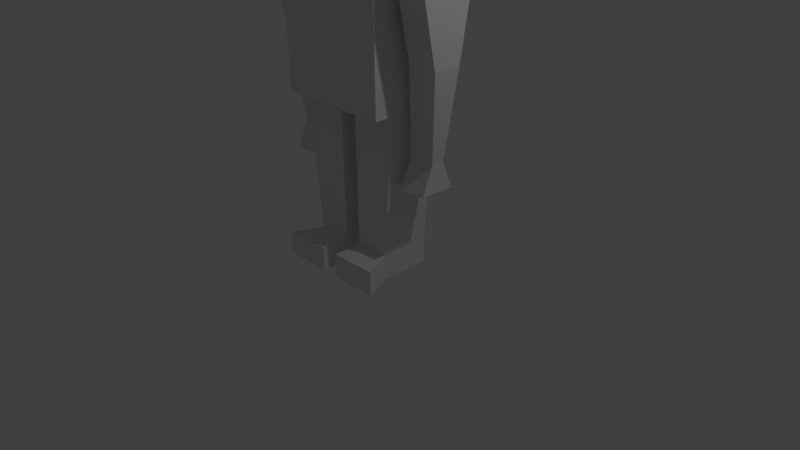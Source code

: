 # Source: lower-arm-right.blend  (saved by Blender 2.77.0; exported with 4.5.12 LTS)
import bpy
from mathutils import Matrix  # noqa: F401  (used for matrix-valued properties, if any)

bpy.ops.wm.read_factory_settings(use_empty=True)
scene = bpy.context.scene
scene.name = 'Scene'

# ---- collections
col_collection_1 = bpy.data.collections.new('Collection 1'); scene.collection.children.link(col_collection_1)

# ---- materials (node trees are filled in below, after node groups)
mat_material = bpy.data.materials.new('Material')
mat_material.alpha_threshold = 0.0
mat_material.use_transparent_shadow = False
mat_material.roughness = 0.5
mat_material.line_color = (0.0, 0.0, 0.0, 1.0)

# ---- material node trees

# ---- world
world_world = bpy.data.worlds.new('World'); scene.world = world_world
world_world.color = (0.05088, 0.05088, 0.05088)
world_world.use_sun_shadow = False
world_world.sun_shadow_jitter_overblur = 0.0
world_world.cycles.sampling_method = 'MANUAL'

# ---- cameras
cam_camera = bpy.data.cameras.new('Camera')
cam_camera.clip_end = 100.0
cam_camera.lens = 35.0
cam_camera.sensor_width = 32.0
cam_camera.sensor_height = 18.0
cam_camera.ortho_scale = 7.314
cam_camera.dof.focus_distance = 0.0
cam_camera.dof.aperture_fstop = 128.0

# ---- lights
light_lamp = bpy.data.lights.new('Lamp', 'POINT')
light_lamp.transmission_factor = 0.0
light_lamp.cutoff_distance = 30.0
light_lamp.energy = 100.0
light_lamp.shadow_buffer_clip_start = 1.001
light_lamp.shadow_soft_size = 0.1
light_lamp.shadow_maximum_resolution = 0.006
light_lamp.use_absolute_resolution = True

# ---- meshes
me_cube = bpy.data.meshes.new('Cube')
me_cube.from_pydata([(0.7564, 0.5596, 1.024), (0.7564, -0.5741, 1.024), (-0.7564, -0.5741, 1.024), (-0.7564, 0.5596, 1.024), (0.7564, 0.5596, 3.024), (0.7564, -0.5741, 3.024), (-0.7564, -0.5741, 3.024), (-0.7564, 0.5596, 3.024), (0.7564, 0.3333, 1.024), (0.7564, -0.3333, 1.024), (0.1201, 0.5596, 1.024), (-0.1201, 0.5596, 1.024), (0.7564, 0.5596, 1.691), (0.7564, 0.5596, 2.357), (0.1201, -0.5741, 1.024), (-0.1201, -0.5741, 1.024), (0.7564, -0.5741, 1.691), (0.7564, -0.5741, 2.357), (-0.7564, -0.3333, 1.024), (-0.7564, 0.3333, 1.024), (-0.7564, -0.5741, 1.691), (-0.7564, -0.5741, 2.357), (-0.7564, 0.5596, 1.691), (-0.7564, 0.5596, 2.357), (0.7564, 0.3333, 3.024), (0.7564, -0.3333, 3.024), (0.2521, 0.5596, 3.024), (-0.2521, 0.5596, 3.024), (0.2521, -0.5741, 3.024), (-0.2521, -0.5741, 3.024), (-0.7564, -0.3333, 3.024), (-0.7564, 0.3333, 3.024), (-0.7564, -0.3333, 1.691), (-0.7564, 0.3333, 1.691), (-0.7564, -0.3333, 2.357), (-0.7564, 0.3333, 2.357), (0.2521, -0.5741, 1.691), (-0.2521, -0.5741, 1.691), (0.2521, -0.5741, 2.357), (-0.2521, -0.5741, 2.357), (0.7564, 0.3333, 1.691), (0.7564, -0.3333, 1.691), (0.7564, 0.3333, 2.357), (0.7564, -0.3333, 2.357), (0.1623, 0.3333, 3.024), (0.1623, -0.3333, 3.024), (-0.1623, 0.3333, 3.024), (-0.1623, -0.3333, 3.024), (0.1201, 0.3333, 1.024), (-0.1201, 0.3333, 1.024), (0.1201, -0.3333, 1.024), (-0.1201, -0.3333, 1.024), (0.3217, 0.3785, 3.396), (0.3217, -0.3785, 3.396), (-0.3217, 0.3785, 3.396), (-0.3217, -0.3785, 3.396), (0.7564, 0.3333, 3.024), (0.7564, -0.3333, 3.024), (-0.7564, -0.3333, 3.024), (-0.7564, 0.3333, 3.024), (-0.7564, -0.3333, 2.357), (-0.7564, 0.3333, 2.357), (0.7564, 0.3333, 2.357), (0.7564, -0.3333, 2.357), (0.7547, 0.3333, 3.024), (0.7547, -0.3333, 3.024), (-0.7547, -0.3333, 3.024), (-0.7547, 0.3333, 3.024), (-0.7547, -0.3333, 2.357), (-0.7547, 0.3333, 2.357), (0.7547, 0.3333, 2.357), (0.7547, -0.3333, 2.357), (-1.109, -0.1941, 3.024), (-1.109, 0.1941, 3.024), (-1.265, -0.3333, 2.357), (-1.265, 0.3333, 2.357), (1.109, 0.1941, 3.024), (1.109, -0.1941, 3.024), (1.265, 0.3333, 2.357), (1.265, -0.3333, 2.357), (0.7547, -5.662e-07, 3.024), (-0.7547, 1.788e-07, 3.024), (-0.7547, 2.384e-07, 2.357), (-0.7547, -0.3333, 2.691), (-0.7547, 0.3333, 2.691), (0.7547, -4.172e-07, 2.357), (0.7547, 0.3333, 2.691), (0.7547, -0.3333, 2.691), (-1.109, 3.576e-07, 3.024), (-1.265, 4.172e-07, 2.357), (-1.265, -0.3333, 2.691), (-1.265, 0.3333, 2.691), (-0.8784, 0.3333, 2.357), (-0.8784, 0.1941, 3.024), (-0.8784, -0.3333, 2.357), (-0.8784, -0.1941, 3.024), (1.109, -1.013e-06, 3.024), (1.265, -8.643e-07, 2.357), (1.265, 0.3333, 2.691), (1.265, -0.3333, 2.691), (0.8784, 0.1941, 3.024), (0.8784, 0.3333, 2.357), (0.8784, -0.1941, 3.024), (0.8784, -0.3333, 2.357), (0.8784, -6.407e-07, 2.357), (0.8784, -0.3333, 2.691), (0.8784, -7.898e-07, 3.024), (1.265, -9.537e-07, 2.691), (-0.8784, 2.682e-07, 3.024), (-0.8784, -0.3333, 2.691), (-0.8784, 3.278e-07, 2.357), (-1.265, 3.874e-07, 2.691), (0.8784, 0.3333, 2.691), (-0.8784, 0.3333, 2.691), (0.2871, 0.3785, 4.566), (0.2871, -0.3785, 4.566), (-0.2871, 0.3785, 4.566), (-0.2871, -0.3785, 4.566), (-0.41, 0.3785, 3.976), (0.41, 0.3785, 3.976), (0.41, -0.3785, 3.976), (-0.41, -0.3785, 3.976), (-1.265, 4.172e-07, 2.357), (-1.265, 0.3333, 2.357), (-0.8784, 0.3333, 2.357), (-0.8784, -0.3333, 2.357), (-1.265, -0.3333, 2.357), (1.265, -8.643e-07, 2.357), (1.265, -0.3333, 2.357), (0.8784, -0.3333, 2.357), (1.265, 0.3333, 2.357), (0.8784, 0.3333, 2.357), (0.8784, -6.407e-07, 2.357), (-0.8784, 3.278e-07, 2.357), (-1.265, 4.172e-07, 2.357), (-1.265, 0.3333, 2.357), (-0.8784, 0.3333, 2.357), (-0.8784, -0.3333, 2.357), (-1.265, -0.3333, 2.357), (1.265, -8.643e-07, 2.357), (1.265, -0.3333, 2.357), (0.8784, -0.3333, 2.357), (1.265, 0.3333, 2.357), (0.8784, 0.3333, 2.357), (0.8784, -6.407e-07, 2.357), (-0.8784, 3.278e-07, 2.357), (-1.265, 1.432e-07, 1.587), (-1.265, 0.1835, 1.587), (-0.8784, 0.1835, 1.587), (-0.8784, -0.1835, 1.587), (-1.265, -0.1835, 1.587), (1.265, -5.623e-07, 1.587), (1.265, -0.1835, 1.587), (0.8784, -0.1835, 1.587), (1.265, 0.1835, 1.587), (0.8784, 0.1835, 1.587), (0.8784, -4.393e-07, 1.587), (-0.8784, 9.399e-08, 1.587), (-1.133, -3.817e-08, 0.4734), (-1.133, 0.08629, 0.4734), (-0.7863, 0.08629, 0.4734), (-0.7863, -0.08629, 0.4734), (-1.133, -0.08629, 0.4734), (1.133, -3.699e-07, 0.4734), (1.133, -0.08629, 0.4734), (0.7863, -0.08629, 0.4734), (1.133, 0.08629, 0.4734), (0.7863, 0.08629, 0.4734), (0.7863, -3.121e-07, 0.4734), (-0.7863, -6.132e-08, 0.4734), (0.5801, 0.3333, -1.106), (0.5801, -0.3333, -1.106), (-0.5801, -0.3333, -1.106), (-0.5801, 0.3333, -1.106), (-0.1201, 0.3333, -1.106), (0.1201, 0.3333, -1.106), (-0.1201, -0.3333, -1.106), (0.1201, -0.3333, -1.106), (-0.5801, -0.3333, -0.7952), (-0.1201, -0.3333, -0.7952), (-0.1201, 0.3333, -0.7952), (-0.5801, 0.3333, -0.7952), (0.5801, 0.3333, -0.7869), (0.1201, 0.3333, -0.7869), (0.1201, -0.3333, -0.7869), (0.5801, -0.3333, -0.7869), (-0.1201, -0.716, -1.106), (-0.7564, -0.716, -1.106), (0.7564, -0.716, -1.106), (0.1201, -0.716, -1.106), (-0.7564, -0.716, -0.7952), (0.7564, -0.716, -0.7869), (-0.1201, -0.716, -0.7952), (0.1201, -0.716, -0.7869), (-1.133, 2.423e-07, 0.1286), (-1.133, 0.2361, 0.1286), (-0.7603, 0.2361, 0.1286), (-0.7603, -0.2361, 0.1286), (-1.133, -0.2361, 0.1286), (1.133, -6.654e-07, 0.1286), (1.133, -0.2361, 0.1286), (0.7603, -0.2361, 0.1286), (1.133, 0.2361, 0.1286), (0.7603, 0.2361, 0.1286), (0.7603, -5.071e-07, 0.1286), (-0.7603, 1.789e-07, 0.1286)], [], [(51, 15, 2, 18), (47, 30, 6, 29), (43, 25, 5, 17), (39, 29, 6, 21), (35, 31, 7, 23), (19, 33, 22, 3), (33, 35, 23, 22), (2, 20, 32, 18), (18, 32, 33, 19), (20, 21, 34, 32), (32, 34, 35, 33), (21, 6, 30, 34), (31, 35, 61, 59), (15, 37, 20, 2), (37, 39, 21, 20), (1, 16, 36, 14), (14, 36, 37, 15), (16, 17, 38, 36), (36, 38, 39, 37), (17, 5, 28, 38), (38, 28, 29, 39), (9, 41, 16, 1), (41, 43, 17, 16), (0, 12, 40, 8), (8, 40, 41, 9), (12, 13, 42, 40), (40, 42, 43, 41), (13, 4, 24, 42), (25, 43, 63, 57), (25, 45, 28, 5), (45, 47, 29, 28), (4, 26, 44, 24), (24, 44, 45, 25), (26, 27, 46, 44), (44, 46, 54, 52), (27, 7, 31, 46), (46, 31, 30, 47), (11, 49, 19, 3), (183, 182, 170, 175), (0, 8, 48, 10), (10, 48, 49, 11), (178, 172, 187, 190), (48, 50, 51, 49), (9, 1, 14, 50), (50, 14, 15, 51), (119, 118, 116, 114), (45, 44, 52, 53), (47, 45, 53, 55), (46, 47, 55, 54), (61, 60, 68, 82, 69), (59, 61, 69, 84, 67), (30, 31, 59, 58), (43, 42, 62, 63), (35, 34, 60, 61), (24, 25, 57, 56), (42, 24, 56, 62), (34, 30, 58, 60), (113, 92, 75, 91), (112, 100, 76, 98), (56, 57, 65, 80, 64), (57, 63, 71, 87, 65), (63, 62, 70, 85, 71), (60, 58, 66, 83, 68), (58, 59, 67, 81, 66), (62, 56, 64, 86, 70), (111, 88, 73, 91), (79, 103, 129, 128), (109, 95, 72, 90), (108, 93, 73, 88), (107, 96, 77, 99), (106, 102, 77, 96), (105, 103, 79, 99), (92, 110, 133, 124), (11, 3, 22, 23, 7, 27, 26, 4, 13, 12, 0, 10), (103, 104, 132, 129), (71, 85, 104, 103), (85, 70, 101, 104), (102, 105, 99, 77), (65, 87, 105, 102), (87, 71, 103, 105), (100, 106, 96, 76), (64, 80, 106, 100), (80, 65, 102, 106), (97, 107, 99, 79), (78, 98, 107, 97), (98, 76, 96, 107), (95, 108, 88, 72), (66, 81, 108, 95), (81, 67, 93, 108), (94, 109, 90, 74), (68, 83, 109, 94), (83, 66, 95, 109), (74, 89, 122, 126), (69, 82, 110, 92), (82, 68, 94, 110), (89, 111, 91, 75), (74, 90, 111, 89), (90, 72, 88, 111), (101, 112, 98, 78), (70, 86, 112, 101), (86, 64, 100, 112), (93, 113, 91, 73), (67, 84, 113, 93), (84, 69, 92, 113), (114, 116, 117, 115), (120, 119, 114, 115), (121, 120, 115, 117), (118, 121, 117, 116), (54, 55, 121, 118), (55, 53, 120, 121), (53, 52, 119, 120), (52, 54, 118, 119), (124, 133, 145, 136), (126, 122, 134, 138), (123, 124, 136, 135), (128, 129, 141, 140), (104, 101, 131, 132), (97, 79, 128, 127), (110, 94, 125, 133), (78, 97, 127, 130), (94, 74, 126, 125), (101, 78, 130, 131), (75, 92, 124, 123), (89, 75, 123, 122), (138, 134, 146, 150), (135, 136, 148, 147), (140, 141, 153, 152), (143, 142, 154, 155), (125, 126, 138, 137), (129, 132, 144, 141), (130, 127, 139, 142), (133, 125, 137, 145), (127, 128, 140, 139), (132, 131, 143, 144), (122, 123, 135, 134), (131, 130, 142, 143), (147, 148, 160, 159), (152, 153, 165, 164), (155, 154, 166, 167), (146, 147, 159, 158), (136, 145, 157, 148), (137, 138, 150, 149), (141, 144, 156, 153), (142, 139, 151, 154), (145, 137, 149, 157), (139, 140, 152, 151), (144, 143, 155, 156), (134, 135, 147, 146), (169, 161, 162, 158), (168, 167, 166, 163), (165, 168, 163, 164), (160, 169, 158, 159), (150, 146, 158, 162), (148, 157, 169, 160), (149, 150, 162, 161), (153, 156, 168, 165), (154, 151, 163, 166), (157, 149, 161, 169), (151, 152, 164, 163), (156, 155, 167, 168), (174, 176, 172, 173), (170, 171, 177, 175), (184, 183, 175, 177), (182, 185, 171, 170), (179, 178, 190, 192), (181, 180, 174, 173), (180, 179, 176, 174), (178, 181, 173, 172), (18, 19, 181, 178), (49, 51, 179, 180), (19, 49, 180, 181), (51, 18, 178, 179), (9, 50, 184, 185), (8, 9, 185, 182), (50, 48, 183, 184), (48, 8, 182, 183), (192, 190, 187, 186), (191, 193, 189, 188), (185, 184, 193, 191), (176, 179, 192, 186), (184, 177, 189, 193), (172, 176, 186, 187), (171, 185, 191, 188), (177, 171, 188, 189), (166, 163, 199, 202), (163, 164, 200, 199), (160, 169, 205, 196), (159, 158, 194, 195), (166, 167, 203, 202), (165, 164, 200, 201), (169, 161, 197, 205), (160, 159, 195, 196), (165, 168, 204, 201), (162, 158, 194, 198), (161, 162, 198, 197), (168, 167, 203, 204), (195, 194, 198, 197, 205, 196), (200, 201, 204, 203, 202, 199)])
me_cube.materials.append(mat_material)
me_cube.use_remesh_preserve_volume = False
me_cube.use_remesh_preserve_attributes = False
me_cube.use_mirror_vertex_groups = False
me_cube.update()

# ---- objects
ob_cube = bpy.data.objects.new('Cube', me_cube)
ob_lamp = bpy.data.objects.new('Lamp', light_lamp)
ob_camera = bpy.data.objects.new('Camera', cam_camera)

# ---- transforms, parenting, visibility, modifiers, constraints
ob_cube.location = (0.0, 0.0, 1.101)
ob_cube.lock_rotations_4d = False
ob_cube.empty_display_type = 'ARROWS'
ob_cube.lineart.crease_threshold = 0.0
ob_lamp.location = (4.076, 1.005, 5.904)
ob_lamp.rotation_euler = (0.6503, 0.05522, 1.866)
ob_lamp.lock_rotations_4d = False
ob_lamp.empty_display_type = 'ARROWS'
ob_lamp.color = (0.0, 0.0, 0.0, 0.0)
ob_lamp.lineart.crease_threshold = 0.0
ob_camera.location = (7.481, -6.508, 5.344)
ob_camera.rotation_euler = (1.109, 0.01082, 0.8149)
ob_camera.lock_rotations_4d = False
ob_camera.empty_display_type = 'ARROWS'
ob_camera.color = (0.0, 0.0, 0.0, 0.0)
ob_camera.display_type = 'WIRE'
ob_camera.lineart.crease_threshold = 0.0

# ---- collection membership
col_collection_1.objects.link(ob_cube)
col_collection_1.objects.link(ob_lamp)
col_collection_1.objects.link(ob_camera)

# ---- scene / render settings (as saved in the file)
scene.camera = ob_camera
scene.frame_start = 1; scene.frame_end = 250; scene.frame_set(1)
scene.render.engine = 'BLENDER_EEVEE_NEXT'
scene.render.resolution_percentage = 50
scene.render.dither_intensity = 0.0
scene.cycles.use_denoising = False
scene.cycles.samples = 128
scene.cycles.sampling_pattern = 'TABULATED_SOBOL'
scene.cycles.light_sampling_threshold = 0.0
scene.cycles.use_adaptive_sampling = False
scene.cycles.use_light_tree = False
scene.cycles.blur_glossy = 0.0
scene.cycles.sample_clamp_indirect = 0.0
scene.view_settings.view_transform = 'Standard'
bpy.context.view_layer.update()
